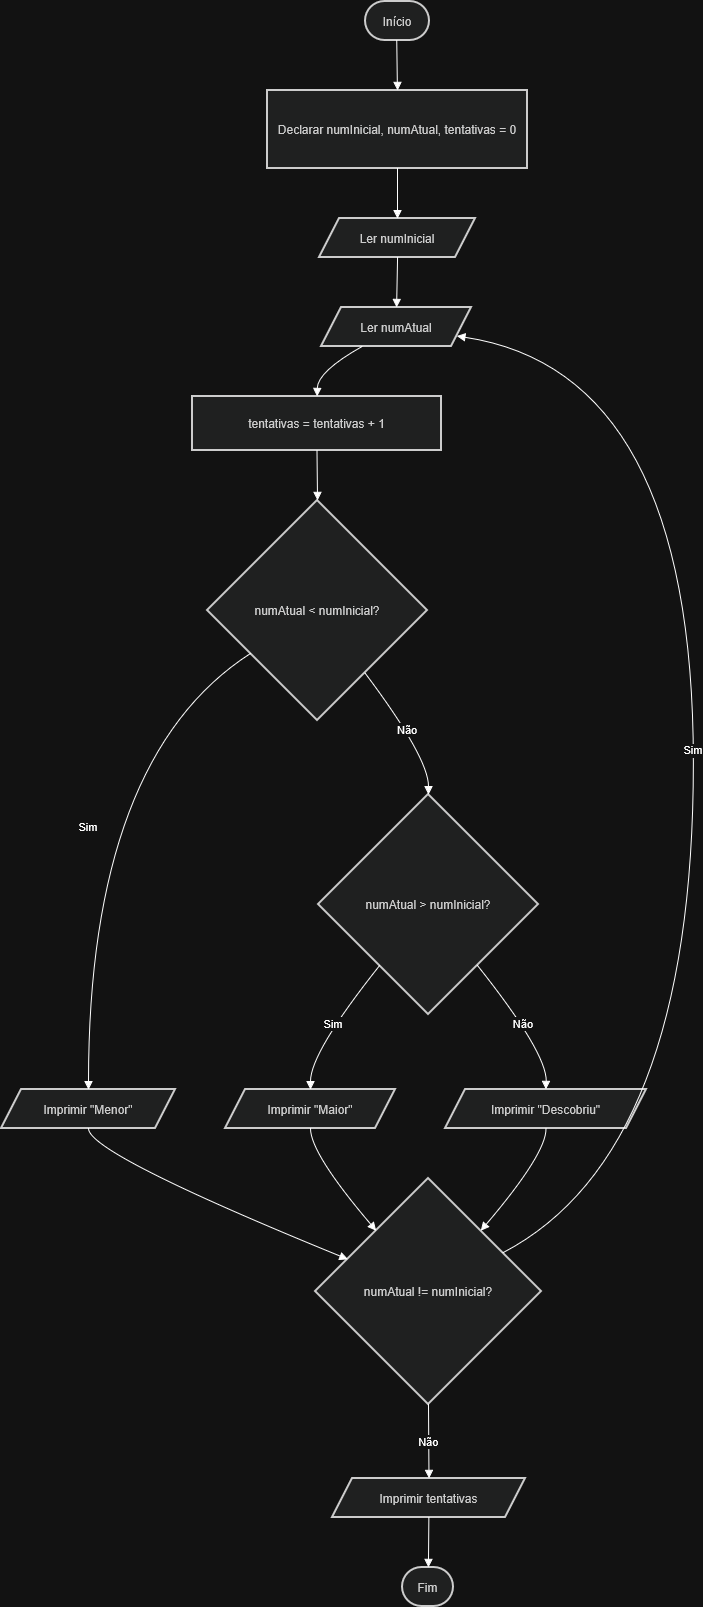

The diagram above was exported from draw.io. Its source (the exported page's mxGraphModel, read from the mxfile embedded in the PNG):
<mxGraphModel dx="860" dy="508" grid="1" gridSize="10" guides="1" tooltips="1" connect="1" arrows="1" fold="1" page="1" pageScale="1" pageWidth="827" pageHeight="1169" math="0" shadow="0">
  <root>
    <mxCell id="0" />
    <mxCell id="1" parent="0" />
    <mxCell id="xLKoEwYZiySuHVVeQuw3-1" parent="1" style="rounded=1;whiteSpace=wrap;arcSize=50;strokeWidth=2;fillColor=light-dark(#eeeeee,#1f2020);strokeColor=light-dark(#999999,#cccccc);fontColor=light-dark(#333333,#cccccc);" value="Início" vertex="1">
      <mxGeometry height="39" width="64" x="384" y="20" as="geometry" />
    </mxCell>
    <mxCell id="xLKoEwYZiySuHVVeQuw3-2" parent="1" style="whiteSpace=wrap;strokeWidth=2;fillColor=light-dark(#eeeeee,#1f2020);strokeColor=light-dark(#999999,#cccccc);fontColor=light-dark(#333333,#cccccc);" value="Declarar numInicial, numAtual, tentativas = 0" vertex="1">
      <mxGeometry height="78" width="260" x="286" y="109" as="geometry" />
    </mxCell>
    <mxCell id="xLKoEwYZiySuHVVeQuw3-3" parent="1" style="shape=parallelogram;perimeter=parallelogramPerimeter;fixedSize=1;strokeWidth=2;whiteSpace=wrap;fillColor=light-dark(#eeeeee,#1f2020);strokeColor=light-dark(#999999,#cccccc);fontColor=light-dark(#333333,#cccccc);" value="Ler numInicial" vertex="1">
      <mxGeometry height="39" width="156" x="338" y="237" as="geometry" />
    </mxCell>
    <mxCell id="xLKoEwYZiySuHVVeQuw3-4" parent="1" style="shape=parallelogram;perimeter=parallelogramPerimeter;fixedSize=1;strokeWidth=2;whiteSpace=wrap;fillColor=light-dark(#eeeeee,#1f2020);strokeColor=light-dark(#999999,#cccccc);fontColor=light-dark(#333333,#cccccc);" value="Ler numAtual" vertex="1">
      <mxGeometry height="39" width="150" x="340" y="326" as="geometry" />
    </mxCell>
    <mxCell id="xLKoEwYZiySuHVVeQuw3-5" parent="1" style="whiteSpace=wrap;strokeWidth=2;fillColor=light-dark(#eeeeee,#1f2020);strokeColor=light-dark(#999999,#cccccc);fontColor=light-dark(#333333,#cccccc);" value="tentativas = tentativas + 1" vertex="1">
      <mxGeometry height="54" width="249" x="211" y="415" as="geometry" />
    </mxCell>
    <mxCell id="xLKoEwYZiySuHVVeQuw3-6" parent="1" style="rhombus;strokeWidth=2;whiteSpace=wrap;fillColor=light-dark(#eeeeee,#1f2020);strokeColor=light-dark(#999999,#cccccc);fontColor=light-dark(#333333,#cccccc);" value="numAtual &lt; numInicial?" vertex="1">
      <mxGeometry height="220" width="220" x="226" y="519" as="geometry" />
    </mxCell>
    <mxCell id="xLKoEwYZiySuHVVeQuw3-7" parent="1" style="shape=parallelogram;perimeter=parallelogramPerimeter;fixedSize=1;strokeWidth=2;whiteSpace=wrap;fillColor=light-dark(#eeeeee,#1f2020);strokeColor=light-dark(#999999,#cccccc);fontColor=light-dark(#333333,#cccccc);" value="Imprimir &quot;Menor&quot;" vertex="1">
      <mxGeometry height="39" width="174" x="20" y="1108" as="geometry" />
    </mxCell>
    <mxCell id="xLKoEwYZiySuHVVeQuw3-8" parent="1" style="rhombus;strokeWidth=2;whiteSpace=wrap;fillColor=light-dark(#eeeeee,#1f2020);strokeColor=light-dark(#999999,#cccccc);fontColor=light-dark(#333333,#cccccc);" value="numAtual &gt; numInicial?" vertex="1">
      <mxGeometry height="220" width="220" x="337" y="813" as="geometry" />
    </mxCell>
    <mxCell id="xLKoEwYZiySuHVVeQuw3-9" parent="1" style="shape=parallelogram;perimeter=parallelogramPerimeter;fixedSize=1;strokeWidth=2;whiteSpace=wrap;fillColor=light-dark(#eeeeee,#1f2020);strokeColor=light-dark(#999999,#cccccc);fontColor=light-dark(#333333,#cccccc);" value="Imprimir &quot;Maior&quot;" vertex="1">
      <mxGeometry height="39" width="170" x="244" y="1108" as="geometry" />
    </mxCell>
    <mxCell id="xLKoEwYZiySuHVVeQuw3-10" parent="1" style="shape=parallelogram;perimeter=parallelogramPerimeter;fixedSize=1;strokeWidth=2;whiteSpace=wrap;fillColor=light-dark(#eeeeee,#1f2020);strokeColor=light-dark(#999999,#cccccc);fontColor=light-dark(#333333,#cccccc);" value="Imprimir &quot;Descobriu&quot;" vertex="1">
      <mxGeometry height="39" width="201" x="464" y="1108" as="geometry" />
    </mxCell>
    <mxCell id="xLKoEwYZiySuHVVeQuw3-11" parent="1" style="rhombus;strokeWidth=2;whiteSpace=wrap;fillColor=light-dark(#eeeeee,#1f2020);strokeColor=light-dark(#999999,#cccccc);fontColor=light-dark(#333333,#cccccc);" value="numAtual != numInicial?" vertex="1">
      <mxGeometry height="226" width="226" x="334" y="1197" as="geometry" />
    </mxCell>
    <mxCell id="xLKoEwYZiySuHVVeQuw3-12" parent="1" style="shape=parallelogram;perimeter=parallelogramPerimeter;fixedSize=1;strokeWidth=2;whiteSpace=wrap;fillColor=light-dark(#eeeeee,#1f2020);strokeColor=light-dark(#999999,#cccccc);fontColor=light-dark(#333333,#cccccc);" value="Imprimir tentativas" vertex="1">
      <mxGeometry height="39" width="193" x="351" y="1497" as="geometry" />
    </mxCell>
    <mxCell id="xLKoEwYZiySuHVVeQuw3-13" parent="1" style="rounded=1;whiteSpace=wrap;arcSize=50;strokeWidth=2;fillColor=light-dark(#eeeeee,#1f2020);strokeColor=light-dark(#999999,#cccccc);fontColor=light-dark(#333333,#cccccc);" value="Fim" vertex="1">
      <mxGeometry height="39" width="51" x="421" y="1586" as="geometry" />
    </mxCell>
    <mxCell id="xLKoEwYZiySuHVVeQuw3-14" edge="1" parent="1" source="xLKoEwYZiySuHVVeQuw3-1" style="curved=1;startArrow=none;endArrow=block;exitX=0.49;exitY=1;entryX=0.5;entryY=0;rounded=0;" target="xLKoEwYZiySuHVVeQuw3-2" value="">
      <mxGeometry relative="1" as="geometry">
        <Array as="points" />
      </mxGeometry>
    </mxCell>
    <mxCell id="xLKoEwYZiySuHVVeQuw3-15" edge="1" parent="1" source="xLKoEwYZiySuHVVeQuw3-2" style="curved=1;startArrow=none;endArrow=block;exitX=0.5;exitY=1;entryX=0.5;entryY=0;rounded=0;" target="xLKoEwYZiySuHVVeQuw3-3" value="">
      <mxGeometry relative="1" as="geometry">
        <Array as="points" />
      </mxGeometry>
    </mxCell>
    <mxCell id="xLKoEwYZiySuHVVeQuw3-16" edge="1" parent="1" source="xLKoEwYZiySuHVVeQuw3-3" style="curved=1;startArrow=none;endArrow=block;exitX=0.5;exitY=1;entryX=0.5;entryY=0;rounded=0;" target="xLKoEwYZiySuHVVeQuw3-4" value="">
      <mxGeometry relative="1" as="geometry">
        <Array as="points" />
      </mxGeometry>
    </mxCell>
    <mxCell id="xLKoEwYZiySuHVVeQuw3-17" edge="1" parent="1" source="xLKoEwYZiySuHVVeQuw3-4" style="curved=1;startArrow=none;endArrow=block;exitX=0.27;exitY=1;entryX=0.5;entryY=0;rounded=0;" target="xLKoEwYZiySuHVVeQuw3-5" value="">
      <mxGeometry relative="1" as="geometry">
        <Array as="points">
          <mxPoint x="336" y="390" />
        </Array>
      </mxGeometry>
    </mxCell>
    <mxCell id="xLKoEwYZiySuHVVeQuw3-18" edge="1" parent="1" source="xLKoEwYZiySuHVVeQuw3-5" style="curved=1;startArrow=none;endArrow=block;exitX=0.5;exitY=1;entryX=0.5;entryY=0;rounded=0;" target="xLKoEwYZiySuHVVeQuw3-6" value="">
      <mxGeometry relative="1" as="geometry">
        <Array as="points" />
      </mxGeometry>
    </mxCell>
    <mxCell id="xLKoEwYZiySuHVVeQuw3-19" edge="1" parent="1" source="xLKoEwYZiySuHVVeQuw3-6" style="curved=1;startArrow=none;endArrow=block;exitX=0;exitY=0.82;entryX=0.5;entryY=0;rounded=0;" target="xLKoEwYZiySuHVVeQuw3-7" value="Sim">
      <mxGeometry relative="1" as="geometry">
        <Array as="points">
          <mxPoint x="107" y="776" />
        </Array>
      </mxGeometry>
    </mxCell>
    <mxCell id="xLKoEwYZiySuHVVeQuw3-20" edge="1" parent="1" source="xLKoEwYZiySuHVVeQuw3-6" style="curved=1;startArrow=none;endArrow=block;exitX=0.88;exitY=1;entryX=0.5;entryY=0;rounded=0;" target="xLKoEwYZiySuHVVeQuw3-8" value="Não">
      <mxGeometry relative="1" as="geometry">
        <Array as="points">
          <mxPoint x="447" y="776" />
        </Array>
      </mxGeometry>
    </mxCell>
    <mxCell id="xLKoEwYZiySuHVVeQuw3-21" edge="1" parent="1" source="xLKoEwYZiySuHVVeQuw3-8" style="curved=1;startArrow=none;endArrow=block;exitX=0.1;exitY=1;entryX=0.5;entryY=0;rounded=0;" target="xLKoEwYZiySuHVVeQuw3-9" value="Sim">
      <mxGeometry relative="1" as="geometry">
        <Array as="points">
          <mxPoint x="329" y="1071" />
        </Array>
      </mxGeometry>
    </mxCell>
    <mxCell id="xLKoEwYZiySuHVVeQuw3-22" edge="1" parent="1" source="xLKoEwYZiySuHVVeQuw3-8" style="curved=1;startArrow=none;endArrow=block;exitX=0.9;exitY=1;entryX=0.5;entryY=0;rounded=0;" target="xLKoEwYZiySuHVVeQuw3-10" value="Não">
      <mxGeometry relative="1" as="geometry">
        <Array as="points">
          <mxPoint x="565" y="1071" />
        </Array>
      </mxGeometry>
    </mxCell>
    <mxCell id="xLKoEwYZiySuHVVeQuw3-23" edge="1" parent="1" source="xLKoEwYZiySuHVVeQuw3-7" style="curved=1;startArrow=none;endArrow=block;exitX=0.5;exitY=1;entryX=0;entryY=0.3;rounded=0;" target="xLKoEwYZiySuHVVeQuw3-11" value="">
      <mxGeometry relative="1" as="geometry">
        <Array as="points">
          <mxPoint x="107" y="1172" />
        </Array>
      </mxGeometry>
    </mxCell>
    <mxCell id="xLKoEwYZiySuHVVeQuw3-24" edge="1" parent="1" source="xLKoEwYZiySuHVVeQuw3-9" style="curved=1;startArrow=none;endArrow=block;exitX=0.5;exitY=1;entryX=0.07;entryY=0;rounded=0;" target="xLKoEwYZiySuHVVeQuw3-11" value="">
      <mxGeometry relative="1" as="geometry">
        <Array as="points">
          <mxPoint x="329" y="1172" />
        </Array>
      </mxGeometry>
    </mxCell>
    <mxCell id="xLKoEwYZiySuHVVeQuw3-25" edge="1" parent="1" source="xLKoEwYZiySuHVVeQuw3-10" style="curved=1;startArrow=none;endArrow=block;exitX=0.5;exitY=1;entryX=0.93;entryY=0;rounded=0;" target="xLKoEwYZiySuHVVeQuw3-11" value="">
      <mxGeometry relative="1" as="geometry">
        <Array as="points">
          <mxPoint x="565" y="1172" />
        </Array>
      </mxGeometry>
    </mxCell>
    <mxCell id="xLKoEwYZiySuHVVeQuw3-26" edge="1" parent="1" source="xLKoEwYZiySuHVVeQuw3-11" style="curved=1;startArrow=none;endArrow=block;exitX=1;exitY=0.24;entryX=1;entryY=0.79;rounded=0;" target="xLKoEwYZiySuHVVeQuw3-4" value="Sim">
      <mxGeometry relative="1" as="geometry">
        <Array as="points">
          <mxPoint x="712" y="1172" />
          <mxPoint x="712" y="390" />
        </Array>
      </mxGeometry>
    </mxCell>
    <mxCell id="xLKoEwYZiySuHVVeQuw3-27" edge="1" parent="1" source="xLKoEwYZiySuHVVeQuw3-11" style="curved=1;startArrow=none;endArrow=block;exitX=0.5;exitY=1;entryX=0.5;entryY=0;rounded=0;entryDx=0;entryDy=0;" target="xLKoEwYZiySuHVVeQuw3-12" value="Não">
      <mxGeometry relative="1" as="geometry">
        <Array as="points" />
      </mxGeometry>
    </mxCell>
    <mxCell id="xLKoEwYZiySuHVVeQuw3-28" edge="1" parent="1" source="xLKoEwYZiySuHVVeQuw3-12" style="curved=1;startArrow=none;endArrow=block;exitX=0.5;exitY=1.01;entryX=0.51;entryY=0.01;rounded=0;" target="xLKoEwYZiySuHVVeQuw3-13" value="">
      <mxGeometry relative="1" as="geometry">
        <Array as="points" />
      </mxGeometry>
    </mxCell>
  </root>
</mxGraphModel>